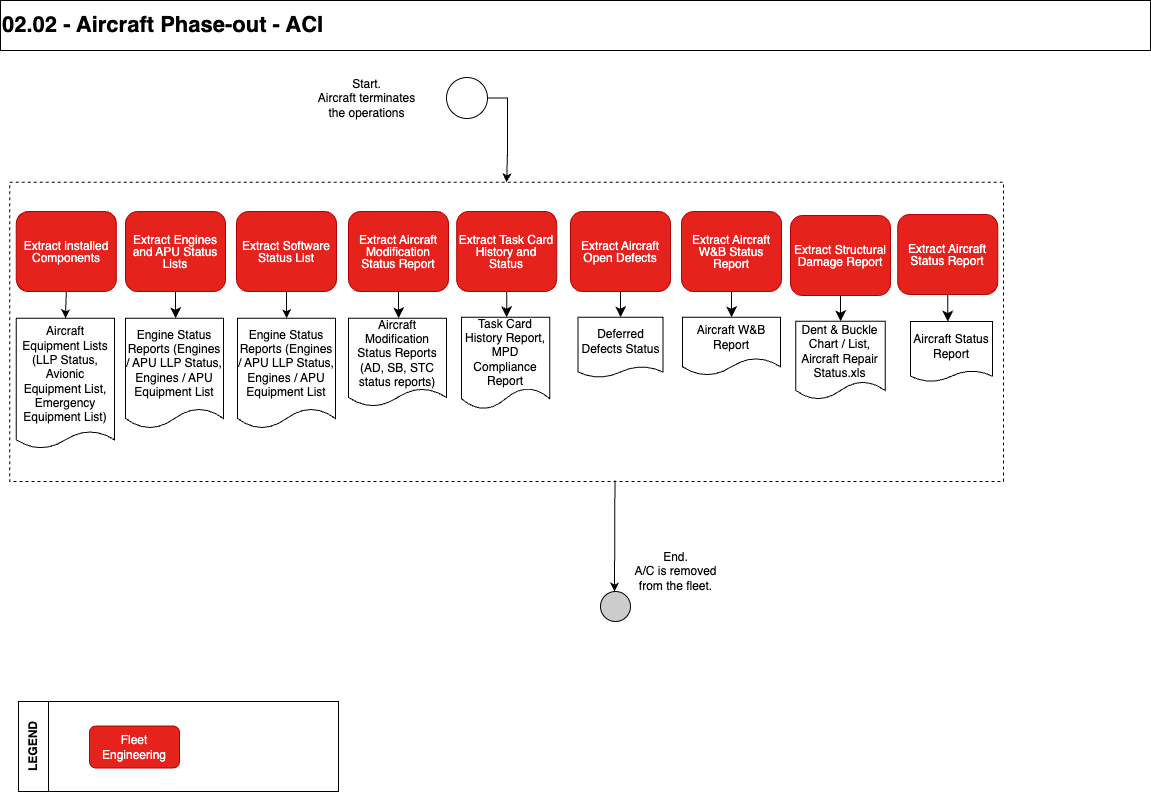

The diagram above was exported from draw.io. Its source (the exported page's mxGraphModel, read from the mxfile embedded in the PNG):
<mxGraphModel dx="2115" dy="1562" grid="1" gridSize="10" guides="1" tooltips="1" connect="1" arrows="1" fold="1" page="1" pageScale="1" pageWidth="1169" pageHeight="827" math="0" shadow="0">
  <root>
    <mxCell id="0" />
    <mxCell id="1" parent="0" />
    <mxCell id="CC9JK5fDMVkyeQSxDH9x-1" value="&lt;span style=&quot;font-size: 22px;&quot;&gt;02.02 - Aircraft Phase-out - ACI&lt;/span&gt;" style="rounded=0;whiteSpace=wrap;html=1;align=left;fontStyle=1;movable=1;resizable=1;rotatable=1;deletable=1;editable=1;locked=0;connectable=1;" parent="1" vertex="1">
      <mxGeometry x="-1160" y="-821" width="1150" height="50" as="geometry" />
    </mxCell>
    <mxCell id="w1LViPG7DVvnnRVhz0nK-1" value="Cartouche" parent="0" />
    <mxCell id="XWS5DeXvxkO256BPDCBn-1" value="" style="rounded=0;whiteSpace=wrap;html=1;movable=0;resizable=0;rotatable=0;deletable=0;editable=0;locked=1;connectable=0;" parent="w1LViPG7DVvnnRVhz0nK-1" vertex="1">
      <mxGeometry x="-1142" y="-120" width="320" height="90" as="geometry" />
    </mxCell>
    <mxCell id="XWS5DeXvxkO256BPDCBn-2" value="LEGEND" style="rounded=0;whiteSpace=wrap;html=1;horizontal=0;fontStyle=1;movable=0;resizable=0;rotatable=0;deletable=0;editable=0;locked=1;connectable=0;" parent="w1LViPG7DVvnnRVhz0nK-1" vertex="1">
      <mxGeometry x="-1142" y="-120" width="30" height="90" as="geometry" />
    </mxCell>
    <mxCell id="XWS5DeXvxkO256BPDCBn-3" value="Fleet Engineering" style="rounded=1;whiteSpace=wrap;html=1;fillColor=#E5221B;strokeColor=#B20000;fontColor=#ffffff;" parent="w1LViPG7DVvnnRVhz0nK-1" vertex="1">
      <mxGeometry x="-1071" y="-95.5" width="90" height="42" as="geometry" />
    </mxCell>
    <mxCell id="XWS5DeXvxkO256BPDCBn-6" value="Chart" parent="0" />
    <mxCell id="ABNYTwjq6yasjHtBXuj7-1" value="" style="rounded=0;whiteSpace=wrap;html=1;fillColor=none;dashed=1;" parent="XWS5DeXvxkO256BPDCBn-6" vertex="1">
      <mxGeometry x="-1150.75" y="-639.2" width="993.75" height="299.2" as="geometry" />
    </mxCell>
    <mxCell id="ABNYTwjq6yasjHtBXuj7-2" value="End.&lt;br&gt;A/C is removed&lt;br&gt;from the fleet." style="text;html=1;align=center;verticalAlign=middle;resizable=0;points=[];autosize=1;strokeColor=none;fillColor=none;" parent="XWS5DeXvxkO256BPDCBn-6" vertex="1">
      <mxGeometry x="-540" y="-280" width="110" height="60" as="geometry" />
    </mxCell>
    <mxCell id="ABNYTwjq6yasjHtBXuj7-3" value="Aircraft Equipment Lists (LLP Status, Avionic Equipment List, Emergency Equipment List)" style="shape=document;whiteSpace=wrap;html=1;boundedLbl=1;size=0.13315579227696367;" parent="XWS5DeXvxkO256BPDCBn-6" vertex="1">
      <mxGeometry x="-1144.16" y="-503.2" width="98.16" height="130.2" as="geometry" />
    </mxCell>
    <mxCell id="ABNYTwjq6yasjHtBXuj7-4" value="" style="group;imageAspect=0;recursiveResize=0;" parent="XWS5DeXvxkO256BPDCBn-6" vertex="1" connectable="0">
      <mxGeometry x="-1144.16" y="-613" width="124" height="83" as="geometry" />
    </mxCell>
    <mxCell id="ABNYTwjq6yasjHtBXuj7-5" value="&lt;p style=&quot;line-height: 100%;&quot;&gt;Extract installed Components&lt;/p&gt;" style="rounded=1;whiteSpace=wrap;html=1;fillColor=#E5221B;strokeColor=#B20000;fontColor=#ffffff;" parent="ABNYTwjq6yasjHtBXuj7-4" vertex="1">
      <mxGeometry y="3" width="100" height="80" as="geometry" />
    </mxCell>
    <mxCell id="ABNYTwjq6yasjHtBXuj7-7" value="" style="endArrow=classic;html=1;rounded=0;exitX=0.609;exitY=0.997;exitDx=0;exitDy=0;exitPerimeter=0;" parent="XWS5DeXvxkO256BPDCBn-6" source="ABNYTwjq6yasjHtBXuj7-1" edge="1">
      <mxGeometry width="50" height="50" relative="1" as="geometry">
        <mxPoint x="-542.0533333333333" y="-225.5" as="sourcePoint" />
        <mxPoint x="-546" y="-230" as="targetPoint" />
      </mxGeometry>
    </mxCell>
    <mxCell id="ABNYTwjq6yasjHtBXuj7-8" value="" style="ellipse;whiteSpace=wrap;html=1;aspect=fixed;fillColor=#CCCCCC;" parent="XWS5DeXvxkO256BPDCBn-6" vertex="1">
      <mxGeometry x="-560" y="-230" width="30" height="30" as="geometry" />
    </mxCell>
    <mxCell id="ABNYTwjq6yasjHtBXuj7-9" value="" style="group;imageAspect=0;recursiveResize=0;" parent="XWS5DeXvxkO256BPDCBn-6" vertex="1" connectable="0">
      <mxGeometry x="-1035" y="-613" width="108" height="83" as="geometry" />
    </mxCell>
    <mxCell id="ABNYTwjq6yasjHtBXuj7-10" value="&lt;p style=&quot;line-height: 100%;&quot;&gt;Extract Engines and APU Status Lists&lt;/p&gt;" style="rounded=1;whiteSpace=wrap;html=1;fillColor=#E5221B;strokeColor=#B20000;fontColor=#ffffff;" parent="ABNYTwjq6yasjHtBXuj7-9" vertex="1">
      <mxGeometry y="3" width="100" height="80" as="geometry" />
    </mxCell>
    <mxCell id="ABNYTwjq6yasjHtBXuj7-12" value="Engine Status Reports (Engines / APU LLP Status, Engines / APU Equipment List" style="shape=document;whiteSpace=wrap;html=1;boundedLbl=1;size=0.18148820326678763;" parent="XWS5DeXvxkO256BPDCBn-6" vertex="1">
      <mxGeometry x="-1035" y="-503.2" width="98" height="110.2" as="geometry" />
    </mxCell>
    <mxCell id="ABNYTwjq6yasjHtBXuj7-13" value="" style="edgeStyle=segmentEdgeStyle;endArrow=classic;html=1;curved=0;rounded=0;endSize=8;startSize=8;" parent="XWS5DeXvxkO256BPDCBn-6" source="ABNYTwjq6yasjHtBXuj7-10" target="ABNYTwjq6yasjHtBXuj7-12" edge="1">
      <mxGeometry width="50" height="50" relative="1" as="geometry">
        <mxPoint x="-1086" y="-493" as="sourcePoint" />
        <mxPoint x="-1036" y="-543" as="targetPoint" />
      </mxGeometry>
    </mxCell>
    <mxCell id="ABNYTwjq6yasjHtBXuj7-14" value="Aircraft Modification Status Reports (AD, SB, STC status reports)" style="shape=document;whiteSpace=wrap;html=1;boundedLbl=1;size=0.20408163265306056;" parent="XWS5DeXvxkO256BPDCBn-6" vertex="1">
      <mxGeometry x="-812" y="-503.2" width="98" height="88.2" as="geometry" />
    </mxCell>
    <mxCell id="ABNYTwjq6yasjHtBXuj7-15" value="" style="group;imageAspect=0;recursiveResize=0;" parent="XWS5DeXvxkO256BPDCBn-6" vertex="1" connectable="0">
      <mxGeometry x="-457" y="-613" width="60" height="86.5" as="geometry" />
    </mxCell>
    <mxCell id="ABNYTwjq6yasjHtBXuj7-16" value="&lt;p style=&quot;line-height: 100%;&quot;&gt;Extract Aircraft W&amp;amp;B Status Report&lt;/p&gt;" style="rounded=1;whiteSpace=wrap;html=1;fillColor=#E5221B;strokeColor=#B20000;fontColor=#ffffff;" parent="ABNYTwjq6yasjHtBXuj7-15" vertex="1">
      <mxGeometry x="-22" y="3" width="100" height="80" as="geometry" />
    </mxCell>
    <mxCell id="ABNYTwjq6yasjHtBXuj7-18" value="Aircraft W&amp;amp;B Report" style="shape=document;whiteSpace=wrap;html=1;boundedLbl=1;" parent="XWS5DeXvxkO256BPDCBn-6" vertex="1">
      <mxGeometry x="-478" y="-504.2" width="98" height="58.2" as="geometry" />
    </mxCell>
    <mxCell id="ABNYTwjq6yasjHtBXuj7-19" value="" style="edgeStyle=segmentEdgeStyle;endArrow=classic;html=1;curved=0;rounded=0;endSize=8;startSize=8;" parent="XWS5DeXvxkO256BPDCBn-6" source="ABNYTwjq6yasjHtBXuj7-16" target="ABNYTwjq6yasjHtBXuj7-18" edge="1">
      <mxGeometry width="50" height="50" relative="1" as="geometry">
        <mxPoint x="-806.34" y="-493" as="sourcePoint" />
        <mxPoint x="-756.34" y="-543" as="targetPoint" />
      </mxGeometry>
    </mxCell>
    <mxCell id="ABNYTwjq6yasjHtBXuj7-20" value="Task Card History Report, MPD Compliance Report" style="shape=document;whiteSpace=wrap;html=1;boundedLbl=1;size=0.2301790281329916;" parent="XWS5DeXvxkO256BPDCBn-6" vertex="1">
      <mxGeometry x="-699.08" y="-504.2" width="88.42" height="92" as="geometry" />
    </mxCell>
    <mxCell id="ABNYTwjq6yasjHtBXuj7-21" value="" style="edgeStyle=segmentEdgeStyle;endArrow=classic;html=1;curved=0;rounded=0;endSize=8;startSize=8;" parent="XWS5DeXvxkO256BPDCBn-6" source="ABNYTwjq6yasjHtBXuj7-55" target="ABNYTwjq6yasjHtBXuj7-20" edge="1">
      <mxGeometry width="50" height="50" relative="1" as="geometry">
        <mxPoint x="-796.34" y="-483" as="sourcePoint" />
        <mxPoint x="-746.34" y="-533" as="targetPoint" />
      </mxGeometry>
    </mxCell>
    <mxCell id="ABNYTwjq6yasjHtBXuj7-22" value="" style="edgeStyle=segmentEdgeStyle;endArrow=classic;html=1;curved=0;rounded=0;endSize=8;startSize=8;" parent="XWS5DeXvxkO256BPDCBn-6" source="ABNYTwjq6yasjHtBXuj7-57" target="ABNYTwjq6yasjHtBXuj7-14" edge="1">
      <mxGeometry width="50" height="50" relative="1" as="geometry">
        <mxPoint x="-774" y="-488" as="sourcePoint" />
        <mxPoint x="-774" y="-461" as="targetPoint" />
      </mxGeometry>
    </mxCell>
    <mxCell id="ABNYTwjq6yasjHtBXuj7-27" value="Start.&lt;br&gt;Aircraft terminates&lt;br&gt;the operations" style="text;html=1;align=center;verticalAlign=middle;resizable=0;points=[];autosize=1;strokeColor=none;fillColor=none;" parent="XWS5DeXvxkO256BPDCBn-6" vertex="1">
      <mxGeometry x="-854" y="-753.5" width="120" height="60" as="geometry" />
    </mxCell>
    <mxCell id="ABNYTwjq6yasjHtBXuj7-32" style="edgeStyle=orthogonalEdgeStyle;rounded=0;orthogonalLoop=1;jettySize=auto;html=1;exitX=0.5;exitY=1;exitDx=0;exitDy=0;entryX=0.5;entryY=0;entryDx=0;entryDy=0;" parent="XWS5DeXvxkO256BPDCBn-6" source="ABNYTwjq6yasjHtBXuj7-5" target="ABNYTwjq6yasjHtBXuj7-3" edge="1">
      <mxGeometry relative="1" as="geometry" />
    </mxCell>
    <mxCell id="ABNYTwjq6yasjHtBXuj7-33" value="Dent &amp;amp; Buckle Chart / List, Aircraft Repair Status.xls" style="shape=document;whiteSpace=wrap;html=1;boundedLbl=1;size=0.2301790281329916;" parent="XWS5DeXvxkO256BPDCBn-6" vertex="1">
      <mxGeometry x="-364.71000000000004" y="-500.2" width="89.42" height="78.2" as="geometry" />
    </mxCell>
    <mxCell id="ABNYTwjq6yasjHtBXuj7-34" value="" style="edgeStyle=segmentEdgeStyle;endArrow=classic;html=1;curved=0;rounded=0;endSize=8;startSize=8;" parent="XWS5DeXvxkO256BPDCBn-6" source="ABNYTwjq6yasjHtBXuj7-53" target="ABNYTwjq6yasjHtBXuj7-33" edge="1">
      <mxGeometry width="50" height="50" relative="1" as="geometry">
        <mxPoint x="-1345.3400000000001" y="-763" as="sourcePoint" />
        <mxPoint x="-1295.3400000000001" y="-813" as="targetPoint" />
      </mxGeometry>
    </mxCell>
    <mxCell id="ABNYTwjq6yasjHtBXuj7-35" value="" style="group;imageAspect=0;recursiveResize=0;" parent="XWS5DeXvxkO256BPDCBn-6" vertex="1" connectable="0">
      <mxGeometry x="-262.75" y="-610" width="104.75" height="80" as="geometry" />
    </mxCell>
    <mxCell id="ABNYTwjq6yasjHtBXuj7-36" value="&lt;p style=&quot;line-height: 100%;&quot;&gt;Extract Aircraft Status Report&lt;/p&gt;" style="rounded=1;whiteSpace=wrap;html=1;fillColor=#E5221B;strokeColor=#B20000;fontColor=#ffffff;" parent="ABNYTwjq6yasjHtBXuj7-35" vertex="1">
      <mxGeometry y="3" width="100" height="80" as="geometry" />
    </mxCell>
    <mxCell id="ABNYTwjq6yasjHtBXuj7-38" value="" style="edgeStyle=segmentEdgeStyle;endArrow=classic;html=1;curved=0;rounded=0;endSize=8;startSize=8;" parent="XWS5DeXvxkO256BPDCBn-6" source="ABNYTwjq6yasjHtBXuj7-36" target="ABNYTwjq6yasjHtBXuj7-49" edge="1">
      <mxGeometry width="50" height="50" relative="1" as="geometry">
        <mxPoint x="-939" y="-782" as="sourcePoint" />
        <mxPoint x="-889" y="-832" as="targetPoint" />
      </mxGeometry>
    </mxCell>
    <mxCell id="ABNYTwjq6yasjHtBXuj7-39" value="" style="group;imageAspect=0;recursiveResize=0;" parent="XWS5DeXvxkO256BPDCBn-6" vertex="1" connectable="0">
      <mxGeometry x="-590" y="-613" width="124" height="83" as="geometry" />
    </mxCell>
    <mxCell id="ABNYTwjq6yasjHtBXuj7-40" value="&lt;p style=&quot;line-height: 100%;&quot;&gt;Extract Aircraft Open Defects&lt;/p&gt;" style="rounded=1;whiteSpace=wrap;html=1;fillColor=#E5221B;strokeColor=#B20000;fontColor=#ffffff;" parent="ABNYTwjq6yasjHtBXuj7-39" vertex="1">
      <mxGeometry y="3" width="100" height="80" as="geometry" />
    </mxCell>
    <mxCell id="ABNYTwjq6yasjHtBXuj7-42" value="Deferred Defects Status" style="shape=document;whiteSpace=wrap;html=1;boundedLbl=1;size=0.1827242524916934;" parent="XWS5DeXvxkO256BPDCBn-6" vertex="1">
      <mxGeometry x="-582.5" y="-504.2" width="85" height="60.2" as="geometry" />
    </mxCell>
    <mxCell id="ABNYTwjq6yasjHtBXuj7-43" value="" style="edgeStyle=segmentEdgeStyle;endArrow=classic;html=1;curved=0;rounded=0;endSize=8;startSize=8;" parent="XWS5DeXvxkO256BPDCBn-6" source="ABNYTwjq6yasjHtBXuj7-40" target="ABNYTwjq6yasjHtBXuj7-42" edge="1">
      <mxGeometry width="50" height="50" relative="1" as="geometry">
        <mxPoint x="-253" y="-492" as="sourcePoint" />
        <mxPoint x="-203" y="-542" as="targetPoint" />
      </mxGeometry>
    </mxCell>
    <mxCell id="ABNYTwjq6yasjHtBXuj7-44" value="" style="group;imageAspect=0;recursiveResize=0;" parent="XWS5DeXvxkO256BPDCBn-6" vertex="1" connectable="0">
      <mxGeometry x="-924" y="-613" width="108" height="83" as="geometry" />
    </mxCell>
    <mxCell id="ABNYTwjq6yasjHtBXuj7-45" value="&lt;p style=&quot;line-height: 100%;&quot;&gt;Extract Software Status List&lt;/p&gt;" style="rounded=1;whiteSpace=wrap;html=1;fillColor=#E5221B;strokeColor=#B20000;fontColor=#ffffff;" parent="ABNYTwjq6yasjHtBXuj7-44" vertex="1">
      <mxGeometry y="3" width="100" height="80" as="geometry" />
    </mxCell>
    <mxCell id="ABNYTwjq6yasjHtBXuj7-47" value="Engine Status Reports (Engines / APU LLP Status, Engines / APU Equipment List" style="shape=document;whiteSpace=wrap;html=1;boundedLbl=1;size=0.18148820326678763;" parent="XWS5DeXvxkO256BPDCBn-6" vertex="1">
      <mxGeometry x="-923" y="-503.2" width="98" height="110.2" as="geometry" />
    </mxCell>
    <mxCell id="ABNYTwjq6yasjHtBXuj7-48" style="edgeStyle=orthogonalEdgeStyle;rounded=0;orthogonalLoop=1;jettySize=auto;html=1;exitX=0.5;exitY=1;exitDx=0;exitDy=0;entryX=0.5;entryY=0;entryDx=0;entryDy=0;" parent="XWS5DeXvxkO256BPDCBn-6" source="ABNYTwjq6yasjHtBXuj7-45" target="ABNYTwjq6yasjHtBXuj7-47" edge="1">
      <mxGeometry relative="1" as="geometry" />
    </mxCell>
    <mxCell id="ABNYTwjq6yasjHtBXuj7-49" value="Aircraft Status Report&lt;br&gt;" style="shape=document;whiteSpace=wrap;html=1;boundedLbl=1;size=0.1827242524916934;" parent="XWS5DeXvxkO256BPDCBn-6" vertex="1">
      <mxGeometry x="-250" y="-500" width="82" height="60.2" as="geometry" />
    </mxCell>
    <mxCell id="ABNYTwjq6yasjHtBXuj7-51" value="" style="edgeStyle=orthogonalEdgeStyle;rounded=0;orthogonalLoop=1;jettySize=auto;html=1;exitX=1;exitY=0.5;exitDx=0;exitDy=0;" parent="XWS5DeXvxkO256BPDCBn-6" source="ABNYTwjq6yasjHtBXuj7-52" target="ABNYTwjq6yasjHtBXuj7-1" edge="1">
      <mxGeometry relative="1" as="geometry">
        <mxPoint x="-720.000115340697" y="-647.9411764705883" as="sourcePoint" />
        <mxPoint x="-513.9292517006804" y="-723.7" as="targetPoint" />
      </mxGeometry>
    </mxCell>
    <mxCell id="ABNYTwjq6yasjHtBXuj7-52" value="" style="ellipse;whiteSpace=wrap;html=1;aspect=fixed;" parent="XWS5DeXvxkO256BPDCBn-6" vertex="1">
      <mxGeometry x="-714" y="-744" width="41" height="41" as="geometry" />
    </mxCell>
    <mxCell id="ABNYTwjq6yasjHtBXuj7-57" value="&lt;p style=&quot;line-height: 100%;&quot;&gt;Extract Aircraft Modification Status Report&lt;/p&gt;" style="rounded=1;whiteSpace=wrap;html=1;fillColor=#E5221B;strokeColor=#B20000;fontColor=#ffffff;" parent="XWS5DeXvxkO256BPDCBn-6" vertex="1">
      <mxGeometry x="-812" y="-610" width="100" height="80" as="geometry" />
    </mxCell>
    <mxCell id="SXykwE1kzhrIFjDCDu7s-1" value="" style="group" parent="XWS5DeXvxkO256BPDCBn-6" vertex="1" connectable="0">
      <mxGeometry x="-370" y="-606" width="100" height="80" as="geometry" />
    </mxCell>
    <mxCell id="ABNYTwjq6yasjHtBXuj7-53" value="&lt;p style=&quot;line-height: 100%;&quot;&gt;Extract Structural Damage Report&lt;/p&gt;" style="rounded=1;whiteSpace=wrap;html=1;fillColor=#E5221B;strokeColor=#B20000;fontColor=#ffffff;" parent="SXykwE1kzhrIFjDCDu7s-1" vertex="1">
      <mxGeometry width="100" height="80" as="geometry" />
    </mxCell>
    <mxCell id="SXykwE1kzhrIFjDCDu7s-3" value="" style="group" parent="XWS5DeXvxkO256BPDCBn-6" vertex="1" connectable="0">
      <mxGeometry x="-703.87" y="-610" width="100" height="80" as="geometry" />
    </mxCell>
    <mxCell id="ABNYTwjq6yasjHtBXuj7-55" value="&lt;p style=&quot;line-height: 100%;&quot;&gt;Extract Task Card History and Status&lt;/p&gt;" style="rounded=1;whiteSpace=wrap;html=1;fillColor=#E5221B;strokeColor=#B20000;fontColor=#ffffff;" parent="SXykwE1kzhrIFjDCDu7s-3" vertex="1">
      <mxGeometry width="100" height="80" as="geometry" />
    </mxCell>
  </root>
</mxGraphModel>